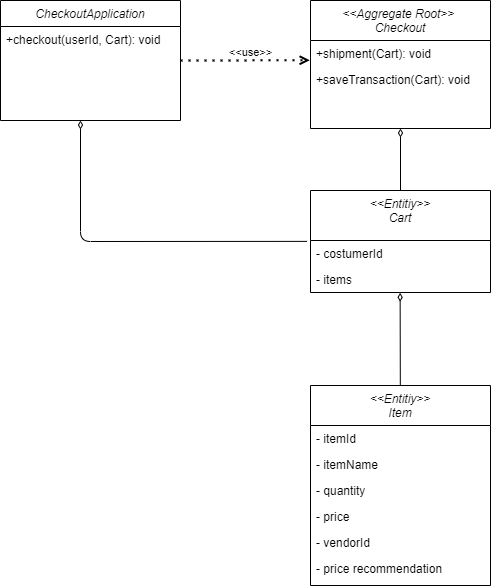

The diagram above was exported from draw.io. Its source (the exported page's mxGraphModel, read from the mxfile embedded in the PNG):
<mxGraphModel dx="981" dy="526" grid="1" gridSize="10" guides="1" tooltips="1" connect="1" arrows="1" fold="1" page="1" pageScale="1" pageWidth="827" pageHeight="1169" math="0" shadow="0">
  <root>
    <mxCell id="WIyWlLk6GJQsqaUBKTNV-0" />
    <mxCell id="WIyWlLk6GJQsqaUBKTNV-1" parent="WIyWlLk6GJQsqaUBKTNV-0" />
    <mxCell id="zkfFHV4jXpPFQw0GAbJ--0" value="CheckoutApplication" style="swimlane;fontStyle=2;align=center;verticalAlign=top;childLayout=stackLayout;horizontal=1;startSize=26;horizontalStack=0;resizeParent=1;resizeLast=0;collapsible=1;marginBottom=0;rounded=0;shadow=0;strokeWidth=1;" parent="WIyWlLk6GJQsqaUBKTNV-1" vertex="1">
      <mxGeometry x="180" y="100" width="180" height="120" as="geometry">
        <mxRectangle x="230" y="140" width="160" height="26" as="alternateBounds" />
      </mxGeometry>
    </mxCell>
    <mxCell id="zkfFHV4jXpPFQw0GAbJ--1" value="+checkout(userId, Cart): void&#10;" style="text;align=left;verticalAlign=top;spacingLeft=4;spacingRight=4;overflow=hidden;rotatable=0;points=[[0,0.5],[1,0.5]];portConstraint=eastwest;" parent="zkfFHV4jXpPFQw0GAbJ--0" vertex="1">
      <mxGeometry y="26" width="180" height="26" as="geometry" />
    </mxCell>
    <mxCell id="877tXYElhzsfoDT-3bRv-0" value="&lt;&lt;Entitiy&gt;&gt;&#10;Cart" style="swimlane;fontStyle=2;align=center;verticalAlign=top;childLayout=stackLayout;horizontal=1;startSize=50;horizontalStack=0;resizeParent=1;resizeLast=0;collapsible=1;marginBottom=0;rounded=0;shadow=0;strokeWidth=1;" parent="WIyWlLk6GJQsqaUBKTNV-1" vertex="1">
      <mxGeometry x="490" y="290" width="180" height="102" as="geometry">
        <mxRectangle x="230" y="140" width="160" height="26" as="alternateBounds" />
      </mxGeometry>
    </mxCell>
    <mxCell id="877tXYElhzsfoDT-3bRv-1" value="- costumerId" style="text;align=left;verticalAlign=top;spacingLeft=4;spacingRight=4;overflow=hidden;rotatable=0;points=[[0,0.5],[1,0.5]];portConstraint=eastwest;" parent="877tXYElhzsfoDT-3bRv-0" vertex="1">
      <mxGeometry y="50" width="180" height="26" as="geometry" />
    </mxCell>
    <mxCell id="877tXYElhzsfoDT-3bRv-2" value="- items" style="text;align=left;verticalAlign=top;spacingLeft=4;spacingRight=4;overflow=hidden;rotatable=0;points=[[0,0.5],[1,0.5]];portConstraint=eastwest;rounded=0;shadow=0;html=0;" parent="877tXYElhzsfoDT-3bRv-0" vertex="1">
      <mxGeometry y="76" width="180" height="26" as="geometry" />
    </mxCell>
    <mxCell id="877tXYElhzsfoDT-3bRv-4" value="&lt;&lt;Entitiy&gt;&gt;&#10;Item" style="swimlane;fontStyle=2;align=center;verticalAlign=top;childLayout=stackLayout;horizontal=1;startSize=40;horizontalStack=0;resizeParent=1;resizeLast=0;collapsible=1;marginBottom=0;rounded=0;shadow=0;strokeWidth=1;" parent="WIyWlLk6GJQsqaUBKTNV-1" vertex="1">
      <mxGeometry x="490" y="485" width="180" height="200" as="geometry">
        <mxRectangle x="230" y="140" width="160" height="26" as="alternateBounds" />
      </mxGeometry>
    </mxCell>
    <mxCell id="877tXYElhzsfoDT-3bRv-6" value="- itemId" style="text;align=left;verticalAlign=top;spacingLeft=4;spacingRight=4;overflow=hidden;rotatable=0;points=[[0,0.5],[1,0.5]];portConstraint=eastwest;rounded=0;shadow=0;html=0;" parent="877tXYElhzsfoDT-3bRv-4" vertex="1">
      <mxGeometry y="40" width="180" height="26" as="geometry" />
    </mxCell>
    <mxCell id="877tXYElhzsfoDT-3bRv-7" value="- itemName" style="text;align=left;verticalAlign=top;spacingLeft=4;spacingRight=4;overflow=hidden;rotatable=0;points=[[0,0.5],[1,0.5]];portConstraint=eastwest;rounded=0;shadow=0;html=0;" parent="877tXYElhzsfoDT-3bRv-4" vertex="1">
      <mxGeometry y="66" width="180" height="26" as="geometry" />
    </mxCell>
    <mxCell id="877tXYElhzsfoDT-3bRv-5" value="- quantity " style="text;align=left;verticalAlign=top;spacingLeft=4;spacingRight=4;overflow=hidden;rotatable=0;points=[[0,0.5],[1,0.5]];portConstraint=eastwest;" parent="877tXYElhzsfoDT-3bRv-4" vertex="1">
      <mxGeometry y="92" width="180" height="26" as="geometry" />
    </mxCell>
    <mxCell id="877tXYElhzsfoDT-3bRv-8" value="- price" style="text;align=left;verticalAlign=top;spacingLeft=4;spacingRight=4;overflow=hidden;rotatable=0;points=[[0,0.5],[1,0.5]];portConstraint=eastwest;" parent="877tXYElhzsfoDT-3bRv-4" vertex="1">
      <mxGeometry y="118" width="180" height="26" as="geometry" />
    </mxCell>
    <mxCell id="877tXYElhzsfoDT-3bRv-9" value="- vendorId" style="text;align=left;verticalAlign=top;spacingLeft=4;spacingRight=4;overflow=hidden;rotatable=0;points=[[0,0.5],[1,0.5]];portConstraint=eastwest;" parent="877tXYElhzsfoDT-3bRv-4" vertex="1">
      <mxGeometry y="144" width="180" height="26" as="geometry" />
    </mxCell>
    <mxCell id="877tXYElhzsfoDT-3bRv-10" value="- price recommendation" style="text;align=left;verticalAlign=top;spacingLeft=4;spacingRight=4;overflow=hidden;rotatable=0;points=[[0,0.5],[1,0.5]];portConstraint=eastwest;" parent="877tXYElhzsfoDT-3bRv-4" vertex="1">
      <mxGeometry y="170" width="180" height="26" as="geometry" />
    </mxCell>
    <mxCell id="877tXYElhzsfoDT-3bRv-11" value="" style="endArrow=diamondThin;html=1;entryX=0.498;entryY=1.012;entryDx=0;entryDy=0;entryPerimeter=0;startArrow=none;startFill=0;endFill=0;" parent="WIyWlLk6GJQsqaUBKTNV-1" source="877tXYElhzsfoDT-3bRv-4" target="877tXYElhzsfoDT-3bRv-2" edge="1">
      <mxGeometry width="50" height="50" relative="1" as="geometry">
        <mxPoint x="110" y="280" as="sourcePoint" />
        <mxPoint x="160" y="230" as="targetPoint" />
      </mxGeometry>
    </mxCell>
    <mxCell id="877tXYElhzsfoDT-3bRv-13" value="" style="endArrow=diamondThin;html=1;entryX=0.5;entryY=1;entryDx=0;entryDy=0;exitX=0.5;exitY=0;exitDx=0;exitDy=0;endFill=0;" parent="WIyWlLk6GJQsqaUBKTNV-1" source="877tXYElhzsfoDT-3bRv-0" target="KSdzsoSMwnC7jAa86Msm-2" edge="1">
      <mxGeometry width="50" height="50" relative="1" as="geometry">
        <mxPoint x="110" y="280" as="sourcePoint" />
        <mxPoint x="160" y="230" as="targetPoint" />
      </mxGeometry>
    </mxCell>
    <mxCell id="KSdzsoSMwnC7jAa86Msm-2" value="&lt;&lt;Aggregate Root&gt;&gt; &#10;Checkout" style="swimlane;fontStyle=2;align=center;verticalAlign=top;childLayout=stackLayout;horizontal=1;startSize=40;horizontalStack=0;resizeParent=1;resizeLast=0;collapsible=1;marginBottom=0;rounded=0;shadow=0;strokeWidth=1;" vertex="1" parent="WIyWlLk6GJQsqaUBKTNV-1">
      <mxGeometry x="490" y="100" width="180" height="128" as="geometry">
        <mxRectangle x="230" y="140" width="160" height="26" as="alternateBounds" />
      </mxGeometry>
    </mxCell>
    <mxCell id="KSdzsoSMwnC7jAa86Msm-4" value="+shipment(Cart): void&#10;" style="text;align=left;verticalAlign=top;spacingLeft=4;spacingRight=4;overflow=hidden;rotatable=0;points=[[0,0.5],[1,0.5]];portConstraint=eastwest;" vertex="1" parent="KSdzsoSMwnC7jAa86Msm-2">
      <mxGeometry y="40" width="180" height="26" as="geometry" />
    </mxCell>
    <mxCell id="KSdzsoSMwnC7jAa86Msm-5" value="+saveTransaction(Cart): void&#10;" style="text;align=left;verticalAlign=top;spacingLeft=4;spacingRight=4;overflow=hidden;rotatable=0;points=[[0,0.5],[1,0.5]];portConstraint=eastwest;" vertex="1" parent="KSdzsoSMwnC7jAa86Msm-2">
      <mxGeometry y="66" width="180" height="26" as="geometry" />
    </mxCell>
    <mxCell id="KSdzsoSMwnC7jAa86Msm-6" value="" style="endArrow=open;dashed=1;html=1;dashPattern=1 3;strokeWidth=2;entryX=-0.004;entryY=0.76;entryDx=0;entryDy=0;exitX=1;exitY=0.5;exitDx=0;exitDy=0;entryPerimeter=0;endFill=0;" edge="1" parent="WIyWlLk6GJQsqaUBKTNV-1" source="zkfFHV4jXpPFQw0GAbJ--0" target="KSdzsoSMwnC7jAa86Msm-4">
      <mxGeometry width="50" height="50" relative="1" as="geometry">
        <mxPoint x="390" y="420" as="sourcePoint" />
        <mxPoint x="440" y="370" as="targetPoint" />
      </mxGeometry>
    </mxCell>
    <mxCell id="KSdzsoSMwnC7jAa86Msm-7" value="&amp;lt;&amp;lt;use&amp;gt;&amp;gt;" style="edgeLabel;html=1;align=center;verticalAlign=middle;resizable=0;points=[];" vertex="1" connectable="0" parent="KSdzsoSMwnC7jAa86Msm-6">
      <mxGeometry x="0.2283" relative="1" as="geometry">
        <mxPoint x="-9.2" y="-7.85" as="offset" />
      </mxGeometry>
    </mxCell>
    <mxCell id="KSdzsoSMwnC7jAa86Msm-8" value="" style="endArrow=diamondThin;html=1;entryX=0.5;entryY=1;entryDx=0;entryDy=0;exitX=-0.019;exitY=0.034;exitDx=0;exitDy=0;endFill=0;exitPerimeter=0;" edge="1" parent="WIyWlLk6GJQsqaUBKTNV-1" source="877tXYElhzsfoDT-3bRv-1">
      <mxGeometry width="50" height="50" relative="1" as="geometry">
        <mxPoint x="260" y="282" as="sourcePoint" />
        <mxPoint x="260" y="220" as="targetPoint" />
        <Array as="points">
          <mxPoint x="260" y="341" />
        </Array>
      </mxGeometry>
    </mxCell>
  </root>
</mxGraphModel>